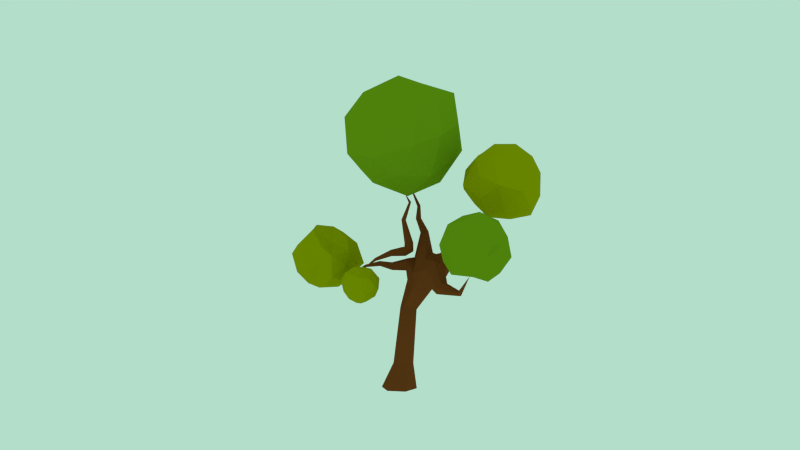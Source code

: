# Source: oak.blend  (saved by Blender 2.72.0; exported with 4.5.12 LTS)
import bpy
from mathutils import Matrix  # noqa: F401  (used for matrix-valued properties, if any)

bpy.ops.wm.read_factory_settings(use_empty=True)
scene = bpy.context.scene
scene.name = 'Scene'

# ---- collections
col_collection_1 = bpy.data.collections.new('Collection 1'); scene.collection.children.link(col_collection_1)
col_collection_2 = bpy.data.collections.new('Collection 2'); scene.collection.children.link(col_collection_2)
col_collection_2.hide_render = True
col_collection_2.hide_viewport = True
col_collection_11 = bpy.data.collections.new('Collection 11'); scene.collection.children.link(col_collection_11)
col_collection_11.hide_render = True
col_collection_11.hide_viewport = True
col_collection_20 = bpy.data.collections.new('Collection 20'); scene.collection.children.link(col_collection_20)

# ---- materials (node trees are filled in below, after node groups)
mat_trunk1 = bpy.data.materials.new('trunk1')
mat_trunk1.alpha_threshold = 0.0
mat_trunk1.use_transparent_shadow = False
mat_trunk1.diffuse_color = (0.1761, 0.0468, 0.01035, 1.0)
mat_trunk1.roughness = 0.5
mat_trunk1.specular_intensity = 0.0
mat_trunk2 = bpy.data.materials.new('trunk2')
mat_trunk2.alpha_threshold = 0.0
mat_trunk2.use_transparent_shadow = False
mat_trunk2.diffuse_color = (0.1669, 0.2994, 0.006565, 1.0)
mat_trunk2.roughness = 0.5
mat_trunk2.specular_intensity = 0.0
mat_big1 = bpy.data.materials.new('BIG1')
mat_big1.alpha_threshold = 0.0
mat_big1.use_transparent_shadow = False
mat_big1.diffuse_color = (0.3002, 0.3185, 0.0, 1.0)
mat_big1.roughness = 0.5
mat_big1.specular_intensity = 0.0
mat_material = bpy.data.materials.new('Material')
mat_material.alpha_threshold = 0.0
mat_material.use_transparent_shadow = False
mat_material.diffuse_color = (0.1683, 0.3005, 0.006512, 1.0)
mat_material.roughness = 0.5
mat_material.specular_intensity = 0.0
mat_big2 = bpy.data.materials.new('BIG2')
mat_big2.alpha_threshold = 0.0
mat_big2.use_transparent_shadow = False
mat_big2.diffuse_color = (0.1683, 0.3005, 0.006512, 1.0)
mat_big2.roughness = 0.5
mat_big2.specular_intensity = 0.0

# ---- material node trees

# ---- world
world_world = bpy.data.worlds.new('World'); scene.world = world_world
world_world.color = (0.4534, 0.7293, 0.5853)
world_world.use_sun_shadow = False
world_world.sun_shadow_jitter_overblur = 0.0
world_world.cycles.sampling_method = 'MANUAL'
world_world.cycles.sample_map_resolution = 256

# ---- cameras
cam_camera = bpy.data.cameras.new('Camera')
cam_camera.clip_end = 100.0
cam_camera.lens = 27.72
cam_camera.sensor_width = 32.0
cam_camera.sensor_height = 18.0
cam_camera.display_size = 2.0
cam_camera.dof.focus_distance = 0.0
cam_camera.dof.aperture_fstop = 128.0

# ---- lights
light_sun = bpy.data.lights.new('Sun', 'SUN')
light_sun.transmission_factor = 0.0
light_sun.angle = 0.1993
light_sun.energy = 1.0
light_sun.shadow_buffer_clip_start = 0.5
light_sun.shadow_soft_size = 0.1
light_sun.shadow_cascade_max_distance = 1000.0
light_sun.cycles.use_multiple_importance_sampling = False

# ---- meshes
me_mesh_004 = bpy.data.meshes.new('Mesh.004')
me_mesh_004.from_pydata([(-4.716, -0.4539, -3.244), (-3.666, 1.215, -3.372), (-5.15, 1.046, -2.264), (-5.377, -0.9092, -1.61), (-3.95, -1.744, -2.579), (-2.966, -0.5355, -3.419), (-3.556, 1.444, -1.712), (-4.516, 0.3929, -0.6672), (-3.7, -1.132, -0.7411), (-2.455, -1.049, -1.846), (-2.389, 0.7269, -2.375), (-2.822, 0.1013, -0.7355), (-5.255, 0.2534, -2.986), (-4.267, 0.388, -3.596), (-4.488, 1.086, -2.904), (-3.324, 0.3136, -3.704), (-3.824, -0.4078, -3.683), (-5.14, -0.5952, -2.535), (-5.428, 0.07723, -1.931), (-4.493, -1.155, -3.056), (-4.656, -1.486, -2.095), (-3.486, -1.356, -3.15), (-2.842, 0.8242, -2.901), (-2.415, 0.03158, -3.157), (-4.399, 1.635, -1.987), (-3.595, 1.523, -2.54), (-5.064, -0.1843, -1.082), (-5.055, 0.8288, -1.3), (-3.866, -1.779, -1.599), (-4.627, -1.155, -1.125), (-2.486, -0.9435, -2.739), (-3.166, -1.72, -2.121), (-2.819, 1.166, -2.123), (-3.954, 0.9976, -0.9347), (-4.282, -0.4515, -0.3777), (-2.865, -1.357, -1.138), (-2.066, -0.2361, -2.158), (-3.069, 1.007, -0.9001), (-2.346, 0.5598, -1.538), (-3.594, 0.373, -0.4873), (-3.072, -0.6342, -0.5593), (-2.266, -0.3849, -1.117), (-3.043, -1.18, 1.001), (-4.229, -1.34, 1.533), (-3.321, -2.239, 1.635), (-2.623, -2.126, 0.5435), (-3.136, -1.219, -0.06054), (-4.08, -0.6824, 0.5263), (-4.418, -2.403, 1.202), (-3.507, -2.962, 0.7279), (-3.368, -2.313, -0.2973), (-4.165, -1.601, -0.2311), (-4.854, -1.657, 0.613), (-4.322, -2.549, 0.03892), (-3.125, -1.61, 1.511), (-3.658, -1.114, 1.413), (-3.767, -1.762, 1.685), (-4.137, -0.9284, 1.067), (-3.696, -0.8536, 0.7766), (-2.815, -1.677, 0.9414), (-2.928, -2.115, 1.2), (-3.035, -0.9894, 0.5989), (-2.845, -1.657, 0.2342), (-3.633, -0.7969, 0.2315), (-4.545, -1.467, 1.05), (-4.532, -1.085, 0.5284), (-3.905, -2.317, 1.57), (-4.371, -1.901, 1.513), (-2.948, -2.525, 0.7126), (-3.344, -2.632, 1.348), (-3.107, -1.65, -0.3205), (-2.889, -2.261, 0.06016), (-4.241, -1.033, -0.1023), (-3.585, -1.357, -0.3505), (-4.723, -2.059, 0.937), (-3.952, -2.876, 1.022), (-3.321, -2.818, 0.1031), (-3.808, -2.01, -0.5238), (-4.652, -1.537, 0.016), (-4.549, -2.679, 0.6129), (-4.799, -2.053, 0.2957), (-3.976, -2.816, 0.3468), (-3.872, -2.516, -0.2387), (-4.43, -2.057, -0.2614), (-0.8054, -2.504, 0.2414), (-1.528, -2.413, 0.7448), (-0.9677, -3.049, 1.009), (-0.8644, -3.484, 0.115), (-1.126, -2.849, -0.5819), (-1.745, -2.273, 0.1158), (-1.828, -3.26, 0.9872), (-1.472, -4.007, 0.4007), (-1.415, -3.641, -0.4387), (-2.043, -2.995, -0.4659), (-2.225, -2.736, 0.3981), (-2.237, -3.578, 0.1947), (-0.8912, -2.744, 0.6378), (-1.123, -2.383, 0.5878), (-1.098, -2.649, 1.02), (-1.606, -2.387, 0.319), (-1.1, -2.353, -0.01883), (-0.6363, -2.913, 0.07473), (-0.8349, -3.275, 0.4918), (-0.8549, -2.653, -0.1876), (-1.013, -3.149, -0.3507), (-1.228, -2.409, -0.3069), (-2.107, -2.606, 0.7112), (-1.901, -2.396, 0.2768), (-1.279, -3.278, 1.074), (-1.678, -2.893, 1.21), (-0.9957, -3.795, 0.3538), (-1.121, -3.602, 0.6626), (-1.297, -3.363, -0.6141), (-1.218, -3.613, -0.2556), (-1.876, -2.527, -0.2458), (-1.649, -2.981, -0.7037), (-2.283, -2.847, 0.8301), (-1.711, -3.627, 0.9626), (-1.313, -3.9, 0.2231), (-1.862, -3.372, -0.5472), (-2.309, -2.815, -0.07991), (-2.113, -3.528, 0.6566), (-2.41, -3.222, 0.3684), (-1.804, -3.885, 0.3609), (-1.927, -3.885, -0.08169), (-2.247, -3.495, -0.3317), (0.6917, -0.1287, -0.792), (0.1906, -0.3521, -0.7566), (0.6574, -0.6273, -0.5818), (1.069, -0.5426, -0.9321), (0.8528, -0.1957, -1.351), (0.3386, -0.1368, -1.228), (0.2806, -0.9049, -0.875), (0.8809, -1.033, -0.978), (1.011, -0.7369, -1.415), (0.5181, -0.4772, -1.629), (0.1155, -0.6125, -1.257), (0.4821, -1.004, -1.426), (0.6509, -0.3514, -0.6555), (0.4647, -0.1972, -0.7865), (0.4031, -0.4577, -0.5871), (0.2096, -0.2214, -1.029), (0.5897, -0.05461, -1.036), (0.9508, -0.2581, -0.8355), (0.9029, -0.5665, -0.7089), (0.8369, -0.08928, -1.073), (1.042, -0.2951, -1.156), (0.6467, -0.07116, -1.3), (0.06752, -0.4981, -1.028), (0.1704, -0.3137, -1.254), (0.4473, -0.8194, -0.6734), (0.1775, -0.6857, -0.7509), (1.037, -0.7879, -0.9029), (0.7568, -0.8472, -0.7437), (0.9715, -0.4571, -1.395), (1.085, -0.6331, -1.207), (0.4027, -0.2507, -1.471), (0.7496, -0.3147, -1.565), (0.07636, -0.7736, -1.122), (0.4726, -1.023, -0.8649), (0.9699, -0.8964, -1.168), (0.7701, -0.6101, -1.569), (0.254, -0.5367, -1.513), (0.3584, -1.029, -1.121), (0.244, -0.8302, -1.37), (0.6716, -1.042, -1.161), (0.7745, -0.9126, -1.453), (0.5241, -0.769, -1.62), (-0.3592, 0.9401, -2.664), (0.2024, 1.842, -2.292), (-0.5988, 1.565, -1.695), (-0.4235, 0.369, -1.813), (0.1975, 0.08693, -2.42), (0.707, 1.157, -2.813), (0.2728, 1.689, -1.353), (-0.1158, 0.8823, -0.8492), (0.305, 0.09694, -1.54), (0.9617, 0.6252, -2.006), (1.129, 1.594, -1.89), (0.8679, 0.8983, -1.17), (-0.4338, 1.424, -2.168), (-0.08878, 1.552, -2.564), (-0.3054, 1.785, -2.061), (0.3887, 1.475, -2.612), (0.2424, 0.9996, -2.739), (-0.5622, 0.8243, -2.233), (-0.5917, 0.9928, -1.841), (-0.16, 0.6921, -2.748), (-0.07872, 0.3491, -2.124), (0.4401, 0.7323, -2.896), (0.6711, 1.77, -2.032), (0.8669, 1.339, -2.414), (-0.187, 1.696, -1.561), (0.1866, 1.973, -1.771), (-0.494, 0.6482, -1.422), (-0.5128, 1.28, -1.266), (0.2611, 0.02822, -2.059), (-0.09707, 0.2234, -1.639), (1.105, 0.7329, -2.507), (0.6475, 0.3278, -2.191), (0.8231, 1.772, -1.595), (0.01889, 1.522, -0.9582), (-0.02433, 0.4669, -1.161), (0.7816, 0.1981, -1.679), (1.215, 0.9833, -1.988), (0.6467, 1.36, -1.108), (1.158, 1.259, -1.555), (0.3754, 0.8501, -1.029), (0.6635, 0.4224, -1.195), (1.043, 0.5466, -1.646), (-2.214, -0.07351, -0.8656), (-2.234, -0.0998, -0.8449), (-2.234, -0.1377, -0.8563), (-2.215, -0.1487, -0.8883), (-2.195, -0.1224, -0.9091), (-2.194, -0.08446, -0.8976), (-1.687, -0.06631, -0.7657), (-1.705, -0.1222, -0.7216), (-1.692, -0.1924, -0.7425), (-1.662, -0.2054, -0.807), (-1.645, -0.1495, -0.8511), (-1.657, -0.07935, -0.8302), (-1.055, 0.09435, -0.1162), (-1.061, -0.03985, -0.01767), (-1.056, -0.2, -0.08121), (-1.045, -0.223, -0.2421), (-1.04, -0.08876, -0.3407), (-1.045, 0.07138, -0.2772), (-0.6137, -0.1018, -0.6311), (-0.5936, -0.1723, -0.5754), (-0.6431, -0.2513, -0.5807), (-0.7118, -0.2583, -0.6415), (-0.732, -0.1878, -0.6971), (-0.6825, -0.1088, -0.6919), (0.1468, -0.3353, -1.184), (0.1428, -0.3452, -1.185), (0.137, -0.3498, -1.178), (0.1351, -0.3446, -1.169), (0.1391, -0.3347, -1.167), (0.1449, -0.3301, -1.175), (-2.321, -0.1036, -1.1), (-2.319, -0.1116, -1.1), (-2.332, -0.1141, -1.096), (-2.334, -0.1062, -1.096), (-2.328, -0.101, -1.098), (-2.325, -0.1167, -1.098), (-1.258, -0.1803, -0.2032), (-1.148, 0.05424, -0.3435), (-1.217, 0.07203, -0.2175), (-1.273, -0.044, -0.1468), (-1.133, -0.08209, -0.3999), (-1.189, -0.1981, -0.3292), (-0.8947, 0.1043, -0.2403), (-0.9711, -0.09129, -0.4266), (-0.9624, 0.0716, -0.3787), (-0.9119, -0.2185, -0.3353), (-0.8442, -0.1858, -0.1969), (-0.8355, -0.02288, -0.149), (-0.2357, -0.2443, -0.984), (-0.2258, -0.2795, -0.9559), (-0.2507, -0.319, -0.9584), (-0.285, -0.3226, -0.9891), (-0.2949, -0.2875, -1.017), (-0.27, -0.2479, -1.015), (-2.966, -1.277, 0.7545), (-2.503, -1.251, 1.001), (-2.527, -1.28, 1.026), (-2.53, -1.324, 1.014), (-2.509, -1.339, 0.9764), (-2.484, -1.31, 0.9508), (-2.481, -1.266, 0.9628), (-2.317, -1.321, 1.191), (-2.353, -1.367, 1.232), (-2.359, -1.437, 1.211), (-2.328, -1.459, 1.149), (-2.292, -1.413, 1.108), (-2.286, -1.343, 1.129), (-2.12, -1.254, 1.203), (-2.086, -1.312, 1.275), (-2.052, -1.403, 1.253), (-2.053, -1.435, 1.159), (-2.087, -1.377, 1.088), (-2.122, -1.286, 1.109), (-1.882, -0.9152, 1.142), (-1.702, -0.8784, 1.238), (-1.521, -0.9471, 1.153), (-1.525, -1.053, 0.9714), (-1.705, -1.089, 0.8756), (-1.886, -1.021, 0.9606), (-2.009, -1.006, 0.5231), (-1.886, -1.008, 0.5817), (-1.775, -1.051, 0.5098), (-1.791, -1.092, 0.3789), (-1.914, -1.09, 0.3204), (-2.025, -1.047, 0.3923), (-1.784, -0.9505, 0.6363), (-1.71, -0.9993, 0.5863), (-1.706, -0.9388, 0.4997), (-1.766, -0.827, 0.4657), (-1.83, -0.7896, 0.5128), (-1.833, -0.8476, 0.5985), (-1.212, -0.6396, 1.023), (-1.173, -0.8889, 0.8847), (-1.279, -0.8672, 0.6319), (-1.362, -0.5808, 0.5277), (-1.354, -0.3887, 0.6517), (-1.247, -0.3979, 0.9), (-0.5002, -0.4957, 0.9061), (-0.2537, -0.8454, 0.5721), (-0.9608, -0.7267, 0.1463), (-1.293, -0.3477, 0.4175), (-1.021, -0.07969, 0.6507), (-0.4746, -0.1924, 0.8275), (-0.01803, 0.314, -0.9201), (-0.004769, 0.3421, -0.8979), (-0.01785, 0.3773, -0.9018), (-0.04465, 0.3851, -0.9283), (-0.05791, 0.357, -0.9505), (-0.04483, 0.3218, -0.9466), (-0.2498, 0.1776, -0.6382), (-0.2224, 0.2277, -0.5931), (-0.2559, 0.2907, -0.5845), (-0.3179, 0.3049, -0.6211), (-0.3453, 0.2548, -0.6661), (-0.3118, 0.1917, -0.6748), (-0.3281, -0.02423, -0.3378), (-0.2884, 0.0543, -0.2664), (-0.3454, 0.149, -0.2495), (-0.4439, 0.1669, -0.3041), (-0.4835, 0.08842, -0.3754), (-0.4265, -0.006317, -0.3923), (-0.5068, -0.2283, -0.04095), (-0.4705, -0.09827, 0.0547), (-0.5714, 0.01568, 0.126), (-0.7584, 0.0135, 0.04699), (-0.8093, -0.08549, -0.07415), (-0.6959, -0.2232, -0.1163), (-0.01238, -0.6909, 0.2681), (-0.2621, -0.125, 0.2174), (-0.3889, -0.03073, 0.5131), (-0.8342, 0.1149, 0.4438), (-0.9336, -0.0827, 0.08953), (-0.4415, -0.8105, 0.008529), (0.2876, 0.4561, -1.122), (0.3057, 0.4366, -1.108), (0.2816, 0.4434, -1.132), (0.2997, 0.4526, -1.11), (0.2997, 0.4239, -1.118), (0.2875, 0.4274, -1.13), (-2.958, 0.5395, -0.6989), (-2.958, 0.5426, -0.6931), (-2.957, 0.5429, -0.7045), (-2.958, 0.5492, -0.6928), (-2.957, 0.5526, -0.6985), (-2.956, 0.5495, -0.7043), (-2.685, 0.5466, -0.7461), (-2.688, 0.5219, -0.747), (-2.688, 0.51, -0.7688), (-2.684, 0.523, -0.7901), (-2.681, 0.5476, -0.7892), (-2.681, 0.5596, -0.7674), (-2.4, 0.4055, -0.3771), (-2.414, 0.3578, -0.3798), (-2.391, 0.3268, -0.4109), (-2.353, 0.3437, -0.4399), (-2.339, 0.3913, -0.4373), (-2.363, 0.4224, -0.4062), (-2.085, 0.4098, -0.1742), (-2.092, 0.3312, -0.1681), (-2.06, 0.2836, -0.2223), (-2.019, 0.3152, -0.2839), (-2.011, 0.3939, -0.29), (-2.044, 0.4415, -0.2357), (-1.823, 0.3099, 0.2095), (-1.858, 0.1977, 0.1845), (-1.823, 0.1443, 0.08242), (-1.752, 0.2042, 0.003979), (-1.716, 0.3164, 0.02904), (-1.751, 0.3698, 0.1311), (0.3455, -0.01929, 0.8739), (0.347, -0.2584, 0.8638), (0.4257, -0.3709, 0.6675), (0.5043, -0.242, 0.4779), (0.5028, -0.002932, 0.4879), (0.4242, 0.1096, 0.6842), (1.712, 0.05099, 1.594), (1.719, -0.2386, 1.592), (1.86, -0.3803, 1.383), (1.996, -0.2297, 1.171), (1.989, 0.05987, 1.172), (1.848, 0.2016, 1.381), (2.297, 0.1994, 2.057), (2.3, -0.3351, 2.027), (2.531, -0.6029, 1.628), (2.764, -0.3311, 1.25), (2.761, 0.2034, 1.28), (2.53, 0.4711, 1.68), (-0.9056, -0.5611, 1.054), (-0.685, -0.8495, 0.6544), (-0.9322, -0.8879, 0.4664), (-1.278, -0.5287, 0.4421), (-1.236, -0.3354, 0.5845), (-0.9893, -0.2634, 0.8155), (-0.8747, -2.813, 0.5991), (-0.4592, -2.294, 0.7716), (-0.4904, -2.28, 0.8411), (-0.4565, -2.282, 0.9048), (-0.3882, -2.301, 0.8994), (-0.3525, -2.317, 0.831), (-0.3896, -2.316, 0.767), (-0.4948, -1.695, 0.4744), (-0.5629, -1.688, 0.66), (-0.4613, -1.612, 0.7991), (-0.27, -1.572, 0.7607), (-0.1753, -1.591, 0.5815), (-0.2961, -1.671, 0.4407), (-0.9561, -1.299, 0.1745), (-0.9593, -1.392, 0.4823), (-0.7739, -1.292, 0.646), (-0.472, -1.234, 0.552), (-0.336, -1.203, 0.2763), (-0.6172, -1.323, 0.1042)], [], [(0, 12, 13), (1, 15, 13), (0, 17, 12), (0, 19, 17), (0, 16, 19), (1, 22, 15), (2, 24, 14), (3, 26, 18), (4, 28, 20), (5, 30, 21), (1, 25, 22), (2, 27, 24), (3, 29, 26), (4, 31, 28), (5, 23, 30), (6, 37, 32), (7, 39, 33), (8, 40, 34), (9, 41, 35), (10, 38, 36), (12, 2, 14), (12, 14, 13), (13, 14, 1), (15, 5, 16), (15, 16, 13), (13, 16, 0), (17, 3, 18), (17, 18, 12), (12, 18, 2), (19, 4, 20), (19, 20, 17), (17, 20, 3), (16, 5, 21), (16, 21, 19), (19, 21, 4), (22, 10, 23), (22, 23, 15), (15, 23, 5), (24, 6, 25), (24, 25, 14), (14, 25, 1), (26, 7, 27), (26, 27, 18), (18, 27, 2), (28, 8, 29), (28, 29, 20), (20, 29, 3), (30, 9, 31), (30, 31, 21), (21, 31, 4), (25, 6, 32), (25, 32, 22), (22, 32, 10), (27, 7, 33), (27, 33, 24), (24, 33, 6), (29, 8, 34), (29, 34, 26), (26, 34, 7), (31, 9, 35), (31, 35, 28), (28, 35, 8), (23, 10, 36), (23, 36, 30), (30, 36, 9), (37, 11, 38), (37, 38, 32), (32, 38, 10), (39, 11, 37), (39, 37, 33), (33, 37, 6), (40, 11, 39), (40, 39, 34), (34, 39, 7), (41, 11, 40), (41, 40, 35), (35, 40, 8), (38, 11, 41), (38, 41, 36), (36, 41, 9), (42, 55, 54), (43, 55, 57), (42, 54, 59), (42, 59, 61), (42, 61, 58), (43, 57, 64), (44, 56, 66), (45, 60, 68), (46, 62, 70), (47, 63, 72), (43, 64, 67), (44, 66, 69), (45, 68, 71), (46, 70, 73), (47, 72, 65), (48, 74, 79), (49, 75, 81), (50, 76, 82), (51, 77, 83), (52, 78, 80), (54, 56, 44), (54, 55, 56), (55, 43, 56), (57, 58, 47), (57, 55, 58), (55, 42, 58), (59, 60, 45), (59, 54, 60), (54, 44, 60), (61, 62, 46), (61, 59, 62), (59, 45, 62), (58, 63, 47), (58, 61, 63), (61, 46, 63), (64, 65, 52), (64, 57, 65), (57, 47, 65), (66, 67, 48), (66, 56, 67), (56, 43, 67), (68, 69, 49), (68, 60, 69), (60, 44, 69), (70, 71, 50), (70, 62, 71), (62, 45, 71), (72, 73, 51), (72, 63, 73), (63, 46, 73), (67, 74, 48), (67, 64, 74), (64, 52, 74), (69, 75, 49), (69, 66, 75), (66, 48, 75), (71, 76, 50), (71, 68, 76), (68, 49, 76), (73, 77, 51), (73, 70, 77), (70, 50, 77), (65, 78, 52), (65, 72, 78), (72, 51, 78), (79, 80, 53), (79, 74, 80), (74, 52, 80), (81, 79, 53), (81, 75, 79), (75, 48, 79), (82, 81, 53), (82, 76, 81), (76, 49, 81), (83, 82, 53), (83, 77, 82), (77, 50, 82), (80, 83, 53), (80, 78, 83), (78, 51, 83), (84, 97, 96), (85, 97, 99), (84, 96, 101), (84, 101, 103), (84, 103, 100), (85, 99, 106), (86, 98, 108), (87, 102, 110), (88, 104, 112), (89, 105, 114), (85, 106, 109), (86, 108, 111), (87, 110, 113), (88, 112, 115), (89, 114, 107), (90, 116, 121), (91, 117, 123), (92, 118, 124), (93, 119, 125), (94, 120, 122), (96, 98, 86), (96, 97, 98), (97, 85, 98), (99, 100, 89), (99, 97, 100), (97, 84, 100), (101, 102, 87), (101, 96, 102), (96, 86, 102), (103, 104, 88), (103, 101, 104), (101, 87, 104), (100, 105, 89), (100, 103, 105), (103, 88, 105), (106, 107, 94), (106, 99, 107), (99, 89, 107), (108, 109, 90), (108, 98, 109), (98, 85, 109), (110, 111, 91), (110, 102, 111), (102, 86, 111), (112, 113, 92), (112, 104, 113), (104, 87, 113), (114, 115, 93), (114, 105, 115), (105, 88, 115), (109, 116, 90), (109, 106, 116), (106, 94, 116), (111, 117, 91), (111, 108, 117), (108, 90, 117), (113, 118, 92), (113, 110, 118), (110, 91, 118), (115, 119, 93), (115, 112, 119), (112, 92, 119), (107, 120, 94), (107, 114, 120), (114, 93, 120), (121, 122, 95), (121, 116, 122), (116, 94, 122), (123, 121, 95), (123, 117, 121), (117, 90, 121), (124, 123, 95), (124, 118, 123), (118, 91, 123), (125, 124, 95), (125, 119, 124), (119, 92, 124), (122, 125, 95), (122, 120, 125), (120, 93, 125), (126, 139, 138), (127, 139, 141), (126, 138, 143), (126, 143, 145), (126, 145, 142), (127, 141, 148), (128, 140, 150), (129, 144, 152), (130, 146, 154), (131, 147, 156), (127, 148, 151), (128, 150, 153), (129, 152, 155), (130, 154, 157), (131, 156, 149), (132, 158, 163), (133, 159, 165), (134, 160, 166), (135, 161, 167), (136, 162, 164), (138, 140, 128), (138, 139, 140), (139, 127, 140), (141, 142, 131), (141, 139, 142), (139, 126, 142), (143, 144, 129), (143, 138, 144), (138, 128, 144), (145, 146, 130), (145, 143, 146), (143, 129, 146), (142, 147, 131), (142, 145, 147), (145, 130, 147), (148, 149, 136), (148, 141, 149), (141, 131, 149), (150, 151, 132), (150, 140, 151), (140, 127, 151), (152, 153, 133), (152, 144, 153), (144, 128, 153), (154, 155, 134), (154, 146, 155), (146, 129, 155), (156, 157, 135), (156, 147, 157), (147, 130, 157), (151, 158, 132), (151, 148, 158), (148, 136, 158), (153, 159, 133), (153, 150, 159), (150, 132, 159), (155, 160, 134), (155, 152, 160), (152, 133, 160), (157, 161, 135), (157, 154, 161), (154, 134, 161), (149, 162, 136), (149, 156, 162), (156, 135, 162), (163, 164, 137), (163, 158, 164), (158, 136, 164), (165, 163, 137), (165, 159, 163), (159, 132, 163), (166, 165, 137), (166, 160, 165), (160, 133, 165), (167, 166, 137), (167, 161, 166), (161, 134, 166), (164, 167, 137), (164, 162, 167), (162, 135, 167), (168, 180, 181), (169, 183, 181), (168, 185, 180), (168, 187, 185), (168, 184, 187), (169, 190, 183), (170, 192, 182), (171, 194, 186), (172, 196, 188), (173, 198, 189), (169, 193, 190), (170, 195, 192), (171, 197, 194), (172, 199, 196), (173, 191, 198), (174, 205, 200), (175, 207, 201), (176, 208, 202), (177, 209, 203), (178, 206, 204), (180, 170, 182), (180, 182, 181), (181, 182, 169), (183, 173, 184), (183, 184, 181), (181, 184, 168), (185, 171, 186), (185, 186, 180), (180, 186, 170), (187, 172, 188), (187, 188, 185), (185, 188, 171), (184, 173, 189), (184, 189, 187), (187, 189, 172), (190, 178, 191), (190, 191, 183), (183, 191, 173), (192, 174, 193), (192, 193, 182), (182, 193, 169), (194, 175, 195), (194, 195, 186), (186, 195, 170), (196, 176, 197), (196, 197, 188), (188, 197, 171), (198, 177, 199), (198, 199, 189), (189, 199, 172), (193, 174, 200), (193, 200, 190), (190, 200, 178), (195, 175, 201), (195, 201, 192), (192, 201, 174), (197, 176, 202), (197, 202, 194), (194, 202, 175), (199, 177, 203), (199, 203, 196), (196, 203, 176), (191, 178, 204), (191, 204, 198), (198, 204, 177), (205, 179, 206), (205, 206, 200), (200, 206, 178), (207, 179, 205), (207, 205, 201), (201, 205, 174), (208, 179, 207), (208, 207, 202), (202, 207, 175), (209, 179, 208), (209, 208, 203), (203, 208, 176), (206, 179, 209), (206, 209, 204), (204, 209, 177), (217, 249, 248, 216), (222, 252, 254, 227), (246, 218, 219, 251), (233, 263, 262, 232), (220, 221, 247, 250), (216, 210, 211, 217), (228, 258, 263, 233), (253, 255, 225, 226), (221, 220, 214, 215), (226, 250, 247, 227), (232, 262, 261, 231), (224, 246, 251, 225), (219, 220, 250, 251), (211, 243, 242, 212), (229, 259, 258, 228), (240, 244, 210, 215), (254, 233, 232, 253), (224, 223, 249, 246), (231, 255, 253, 232), (221, 216, 248, 247), (261, 262, 235, 236), (223, 257, 252, 222), (214, 220, 219, 213), (255, 256, 224, 225), (222, 248, 249, 223), (222, 227, 247, 248), (226, 225, 251, 250), (241, 214, 213, 245), (227, 254, 253, 226), (243, 211, 210, 244), (252, 228, 233, 254), (215, 214, 241, 240), (252, 257, 229, 228), (219, 218, 212, 213), (255, 231, 230, 256), (213, 212, 242, 245), (245, 242, 243, 244, 240, 241), (229, 257, 256, 230), (256, 257, 223, 224), (217, 211, 212, 218), (221, 215, 210, 216), (231, 261, 260, 230), (260, 261, 236, 237), (262, 263, 234, 235), (263, 258, 239, 234), (258, 259, 238, 239), (259, 260, 237, 238), (230, 260, 259, 229), (238, 237, 236, 235, 234, 239), (298, 292, 293, 299), (275, 281, 280, 274), (275, 274, 268, 269), (276, 282, 281, 275), (288, 287, 281, 282), (300, 294, 289, 295), (283, 289, 294, 288), (302, 301, 295, 296), (270, 276, 275, 269), (398, 397, 301, 302), (303, 297, 298, 304), (287, 293, 292, 286), (279, 273, 274, 280), (284, 283, 277, 278), (288, 294, 293, 287), (298, 299, 305, 304), (272, 271, 265, 266), (402, 312, 311, 401), (281, 287, 286, 280), (273, 279, 278, 272), (297, 303, 302, 296), (300, 306, 305, 299), (284, 278, 279, 285), (273, 272, 266, 267), (291, 297, 296, 290), (397, 307, 312, 402), (299, 293, 294, 300), (298, 297, 291, 292), (277, 271, 272, 278), (280, 286, 285, 279), (285, 291, 290, 284), (274, 273, 267, 268), (277, 283, 288, 282), (292, 291, 285, 286), (276, 270, 265, 271), (401, 400, 304, 305), (282, 276, 271, 277), (399, 303, 304, 400), (290, 296, 295, 289), (284, 290, 289, 283), (301, 306, 300, 295), (322, 316, 317, 323), (327, 321, 322, 328), (320, 326, 325, 319), (333, 339, 338, 332), (340, 334, 335, 341), (329, 330, 336, 335), (322, 321, 315, 316), (347, 348, 345, 343, 346, 344), (329, 335, 334, 328), (343, 316, 315, 346), (324, 323, 317, 318), (323, 329, 328, 322), (326, 332, 331, 325), (333, 332, 326, 327), (323, 324, 330, 329), (339, 333, 334, 340), (324, 319, 325, 330), (326, 325, 330, 329, 328, 327), (320, 319, 324, 323, 322, 321), (332, 338, 337, 331), (336, 330, 325, 331), (331, 337, 342, 336), (324, 318, 313, 319), (320, 321, 327, 326), (346, 315, 314, 344), (327, 328, 334, 333), (341, 335, 336, 342), (314, 315, 321, 320), (314, 320, 319, 313), (313, 347, 344, 314), (317, 345, 348, 318), (317, 316, 343, 345), (313, 318, 348, 347), (375, 309, 310, 374), (311, 340, 378, 373), (367, 372, 366, 361), (367, 368, 374, 373), (381, 382, 388, 387), (377, 376, 370, 371), (376, 342, 309, 375), (372, 378, 377, 371), (362, 356, 357, 363), (337, 382, 381, 308), (368, 362, 363, 369), (370, 364, 365, 371), (356, 350, 349, 357), (363, 357, 358, 364), (364, 358, 359, 365), (355, 360, 353, 352), (311, 373, 374, 310), (379, 385, 390, 384), (312, 379, 384, 339), (366, 360, 355, 361), (384, 390, 389, 383), (379, 380, 386, 385), (367, 361, 362, 368), (311, 312, 339, 340), (379, 312, 307, 380), (375, 369, 370, 376), (340, 341, 377, 378), (370, 369, 363, 364), (355, 352, 350, 356), (359, 354, 353, 360), (375, 374, 368, 369), (308, 381, 380, 307), (339, 384, 383, 338), (357, 349, 351, 358), (338, 383, 382, 337), (369, 370, 371, 372, 367, 368), (383, 389, 388, 382), (366, 372, 371, 365), (361, 355, 356, 362), (358, 351, 354, 359), (350, 352, 353, 354, 351, 349), (365, 359, 360, 366), (373, 378, 372, 367), (385, 386, 392, 391), (390, 385, 391, 396), (389, 390, 396, 395), (386, 387, 393, 392), (388, 389, 395, 394), (387, 388, 394, 393), (308, 307, 397, 398), (306, 402, 401, 305), (303, 399, 398, 302), (301, 397, 402, 306), (311, 310, 400, 401), (309, 399, 400, 310), (411, 410, 404, 405), (408, 414, 413, 407), (416, 309, 342, 421), (411, 417, 416, 410), (412, 418, 417, 411), (399, 309, 416, 417), (415, 421, 420, 414), (399, 417, 418, 398), (415, 414, 408, 409), (411, 405, 406, 412), (418, 419, 308, 398), (420, 419, 413, 414), (412, 406, 407, 413), (413, 419, 418, 412), (415, 409, 404, 410), (410, 416, 421, 415), (419, 420, 337, 308), (337, 420, 421, 342), (408, 403, 409), (404, 409, 403), (406, 405, 403), (403, 408, 407), (406, 403, 407), (404, 403, 405), (377, 341, 342, 376), (267, 264, 268), (264, 269, 268), (264, 266, 265), (264, 267, 266), (265, 270, 264), (270, 269, 264), (217, 218, 246, 249), (393, 394, 395, 396, 391, 392), (387, 386, 380, 381)])
me_mesh_004.polygons.foreach_set('material_index', [3, 3, 3, 3, 3, 3, 3, 3, 3, 3, 3, 3, 3, 3, 3, 3, 3, 3, 3, 3, 3, 3, 3, 3, 3, 3, 3, 3, 3, 3, 3, 3, 3, 3, 3, 3, 3, 3, 3, 3, 3, 3, 3, 3, 3, 3, 3, 3, 3, 3, 3, 3, 3, 3, 3, 3, 3, 3, 3, 3, 3, 3, 3, 3, 3, 3, 3, 3, 3, 3, 3, 3, 3, 3, 3, 3, 3, 3, 3, 3, 2, 2, 2, 2, 2, 2, 2, 2, 2, 2, 2, 2, 2, 2, 2, 2, 2, 2, 2, 2, 2, 2, 2, 2, 2, 2, 2, 2, 2, 2, 2, 2, 2, 2, 2, 2, 2, 2, 2, 2, 2, 2, 2, 2, 2, 2, 2, 2, 2, 2, 2, 2, 2, 2, 2, 2, 2, 2, 2, 2, 2, 2, 2, 2, 2, 2, 2, 2, 2, 2, 2, 2, 2, 2, 2, 2, 2, 2, 2, 2, 4, 4, 4, 4, 4, 4, 4, 4, 4, 4, 4, 4, 4, 4, 4, 4, 4, 4, 4, 4, 4, 4, 4, 4, 4, 4, 4, 4, 4, 4, 4, 4, 4, 4, 4, 4, 4, 4, 4, 4, 4, 4, 4, 4, 4, 4, 4, 4, 4, 4, 4, 4, 4, 4, 4, 4, 4, 4, 4, 4, 4, 4, 4, 4, 4, 4, 4, 4, 4, 4, 4, 4, 4, 4, 4, 4, 4, 4, 4, 4, 2, 2, 2, 2, 2, 2, 2, 2, 2, 2, 2, 2, 2, 2, 2, 2, 2, 2, 2, 2, 2, 2, 2, 2, 2, 2, 2, 2, 2, 2, 2, 2, 2, 2, 2, 2, 2, 2, 2, 2, 2, 2, 2, 2, 2, 2, 2, 2, 2, 2, 2, 2, 2, 2, 2, 2, 2, 2, 2, 2, 2, 2, 2, 2, 2, 2, 2, 2, 2, 2, 2, 2, 2, 2, 2, 2, 2, 2, 2, 2, 2, 2, 2, 2, 2, 2, 2, 2, 2, 2, 2, 2, 2, 2, 2, 2, 2, 2, 2, 2, 2, 2, 2, 2, 2, 2, 2, 2, 2, 2, 2, 2, 2, 2, 2, 2, 2, 2, 2, 2, 2, 2, 2, 2, 2, 2, 2, 2, 2, 2, 2, 2, 2, 2, 2, 2, 2, 2, 2, 2, 2, 2, 2, 2, 2, 2, 2, 2, 2, 2, 2, 2, 2, 2, 2, 2, 2, 2, 2, 2, 0, 0, 0, 0, 0, 0, 0, 0, 0, 0, 0, 0, 0, 0, 0, 0, 0, 0, 0, 0, 0, 0, 0, 0, 0, 0, 0, 0, 0, 0, 0, 0, 0, 0, 0, 0, 0, 0, 0, 0, 0, 0, 0, 0, 0, 0, 0, 0, 0, 0, 0, 0, 0, 0, 0, 0, 0, 0, 0, 0, 0, 0, 0, 0, 0, 0, 0, 0, 0, 0, 0, 0, 0, 0, 0, 0, 0, 0, 0, 0, 0, 0, 0, 0, 0, 0, 0, 0, 0, 0, 0, 0, 0, 0, 0, 0, 0, 0, 0, 0, 0, 0, 0, 0, 0, 0, 0, 0, 0, 0, 0, 0, 0, 0, 0, 0, 0, 0, 0, 0, 0, 0, 0, 0, 0, 0, 0, 0, 0, 0, 0, 0, 0, 0, 0, 0, 0, 0, 0, 0, 0, 0, 0, 0, 0, 0, 0, 0, 0, 0, 0, 0, 0, 0, 0, 0, 0, 0, 0, 0, 0, 0, 0, 0, 0, 0, 0, 0, 0, 0, 0, 0, 0, 0, 0, 0, 0, 0, 0, 0, 0, 0, 0, 0, 0, 0, 0, 0, 0, 0, 0, 0, 0, 0, 0, 0, 0, 0, 0, 0, 0, 0, 0, 0, 0, 0, 0, 0, 0, 0, 0, 0])
me_mesh_004.materials.append(mat_trunk1)
me_mesh_004.materials.append(mat_trunk2)
me_mesh_004.materials.append(mat_big1)
me_mesh_004.materials.append(mat_material)
me_mesh_004.materials.append(mat_big2)
me_mesh_004.use_remesh_preserve_volume = False
me_mesh_004.use_remesh_preserve_attributes = False
me_mesh_004.use_mirror_vertex_groups = False
me_mesh_004.auto_texspace = False
me_mesh_004.update()
arm_armature_000 = bpy.data.armatures.new('Armature.000')  # bones are not reproduced

# ---- objects
ob_fig1_rignt_002 = bpy.data.objects.new('fig1_rignt.002', me_mesh_004)
ob_foresttree2armature = bpy.data.objects.new('forestTree2Armature', arm_armature_000)
ob_camera = bpy.data.objects.new('Camera', cam_camera)
ob_sun = bpy.data.objects.new('Sun', light_sun)
ob_empty = bpy.data.objects.new('Empty', None)

# ---- transforms, parenting, visibility, modifiers, constraints
ob_fig1_rignt_002.parent = ob_foresttree2armature
ob_fig1_rignt_002.matrix_parent_inverse = Matrix(((0.3745, 0.1986, -0.2414, 0.168), (-0.01555, 0.3881, 0.2951, -0.8575), (0.3122, -0.2189, 0.3042, -1.693), (0.0, 0.0, 0.0, 1.0)))
ob_fig1_rignt_002.location = (-0.1318, 0.03796, 2.316)
ob_fig1_rignt_002.rotation_euler = (-0.04732, 2.11, 0.3298)
ob_fig1_rignt_002.lineart.crease_threshold = 0.0
_vg = ob_fig1_rignt_002.vertex_groups.new(name='Bone')
for _i, _w in zip([42, 43, 44, 45, 46, 47, 48, 49, 50, 51, 52, 53, 54, 55, 56, 57, 58, 59, 60, 61, 62, 63, 64, 65, 66, 67, 68, 69, 70, 71, 72, 73, 74, 75, 76, 77, 78, 79, 80, 81, 82, 83, 264, 265, 266, 267, 268, 269, 270, 271, 272, 273, 274, 275, 276], [1.0, 1.0, 1.0, 1.0, 1.0, 1.0, 1.0, 0.9657, 1.0, 1.0, 1.0, 0.9971, 1.0, 1.0, 1.0, 1.0, 1.0, 1.0, 1.0, 1.0, 1.0, 1.0, 1.0, 1.0, 1.0, 1.0, 1.0, 1.0, 1.0, 1.0, 1.0, 1.0, 1.0, 1.0, 0.98, 1.0, 1.0, 0.9862, 0.9895, 0.9886, 1.0, 1.0, 0.0, 0.0, 0.0, 0.0, 0.0, 0.0, 0.0, 0.0, 0.0, 0.0, 0.0, 0.02858, 0.0]): _vg.add([_i], _w, 'REPLACE')
_vg = ob_fig1_rignt_002.vertex_groups.new(name='Bone.003')
_vg.add([168, 169, 170, 171, 172, 173, 174, 175, 176, 177, 178, 179, 180, 181, 182, 183, 184, 185, 186, 187, 188, 189, 190, 191, 192, 193, 194, 195, 196, 197, 198, 199, 200, 201, 202, 203, 204, 205, 206, 207, 208, 209], 1.0, 'REPLACE')
_vg = ob_fig1_rignt_002.vertex_groups.new(name='Bone.002')
for _i, _w in zip([84, 85, 86, 87, 88, 89, 90, 91, 92, 93, 94, 95, 96, 97, 98, 99, 100, 101, 102, 103, 104, 105, 106, 107, 108, 109, 110, 111, 112, 113, 114, 115, 116, 117, 118, 119, 120, 121, 122, 123, 124, 125], [0.9341, 0.9296, 0.9872, 0.9977, 0.9903, 0.9612, 0.9919, 0.9989, 0.9989, 0.9958, 0.9856, 0.9984, 0.9886, 1.0, 0.9512, 0.9448, 0.9932, 0.9856, 0.9971, 0.978, 0.9944, 1.0, 0.9743, 0.9657, 0.9924, 0.9779, 0.9986, 0.9979, 0.9972, 0.9987, 0.985, 0.9952, 0.9858, 0.9963, 0.9988, 0.9985, 1.0, 0.9967, 0.995, 0.999, 0.9997, 0.9993]): _vg.add([_i], _w, 'REPLACE')
_vg = ob_fig1_rignt_002.vertex_groups.new(name='Bone.001')
for _i, _w in zip([126, 127, 128, 129, 130, 131, 132, 133, 134, 135, 136, 137, 138, 139, 140, 141, 142, 143, 144, 145, 146, 147, 148, 149, 150, 151, 152, 153, 154, 155, 156, 157, 158, 159, 160, 161, 162, 163, 164, 165, 166, 167, 172, 173, 189, 196, 228, 230, 231, 232, 233, 234, 235, 258, 259, 262, 263, 331, 338, 339, 388, 389, 394, 395], [1.0, 1.0, 1.0, 0.9757, 1.0, 1.0, 0.9857, 0.9705, 1.0, 1.0, 1.0, 1.0, 1.0, 1.0, 1.0, 1.0, 1.0, 1.0, 1.0, 1.0, 1.0, 1.0, 0.9491, 1.0, 0.9944, 0.9874, 0.9715, 0.9958, 1.0, 0.948, 1.0, 1.0, 0.9324, 0.9882, 0.9497, 1.0, 1.0, 0.9613, 1.0, 0.9666, 1.0, 1.0, 0.0, 0.0, 0.0, 0.0, 0.0, 0.0, 0.0, 0.0, 0.0, 6.622e-05, 0.000133, 0.0, 0.0, 0.0, 0.0, 0.0, 0.0, 0.0, 0.0, 0.0, 0.0, 0.0]): _vg.add([_i], _w, 'REPLACE')
_vg = ob_fig1_rignt_002.vertex_groups.new(name='Bone.004')
for _i, _w in zip([0, 1, 2, 3, 4, 5, 6, 7, 8, 9, 10, 11, 12, 13, 14, 15, 16, 17, 18, 19, 20, 21, 22, 23, 24, 25, 26, 27, 28, 29, 30, 31, 32, 33, 34, 35, 36, 37, 38, 39, 40, 41, 120, 214, 215, 240, 241, 242, 243, 244, 245, 349, 350, 351, 352, 353, 354], [0.9994, 0.9805, 0.9829, 0.9899, 1.0, 0.9782, 1.0, 1.0, 1.0, 1.0, 1.0, 1.0, 0.9947, 0.9927, 0.985, 0.9852, 0.9924, 0.9965, 0.9899, 0.9966, 0.9899, 0.9842, 0.9645, 0.9597, 0.9552, 1.0, 0.9799, 0.9689, 1.0, 0.9796, 1.0, 1.0, 1.0, 1.0, 0.9556, 1.0, 1.0, 1.0, 1.0, 0.9242, 1.0, 1.0, 0.0, 0.0, 0.0, 0.0, 0.0, 0.0, 0.0, 0.0, 0.0, 0.0, 0.0, 0.0, 0.0, 0.0, 0.0]): _vg.add([_i], _w, 'REPLACE')
_vg = ob_fig1_rignt_002.vertex_groups.new(name='Bone.005')
for _i, _w in zip([306, 307, 308, 311, 312, 397, 401, 402], [0.058, 0.4544, 0.06838, 0.0198, 0.1352, 0.09573, 0.02457, 0.4054]): _vg.add([_i], _w, 'REPLACE')
_vg = ob_fig1_rignt_002.vertex_groups.new(name='Bone.006')
for _i, _w in zip([301, 302, 303, 304, 305, 306, 307, 309, 310, 311, 312, 397, 398, 399, 400, 401, 402], [0.866, 0.4816, 0.05712, 0.6327, 0.7726, 0.8625, 0.1489, 0.02356, 0.1333, 0.06559, 0.05875, 0.7932, 0.102, 0.01944, 0.5261, 0.5946, 0.4851]): _vg.add([_i], _w, 'REPLACE')
_vg = ob_fig1_rignt_002.vertex_groups.new(name='Bone.008')
for _i, _w in zip([289, 290, 291, 292, 293, 294, 298, 299, 300], [0.223, 0.0291, 0.1281, 0.3949, 0.4782, 0.4009, 0.07654, 0.3358, 0.01073]): _vg.add([_i], _w, 'REPLACE')
_vg = ob_fig1_rignt_002.vertex_groups.new(name='Bone.007')
for _i, _w in zip([290, 291, 292, 295, 296, 297, 298, 299, 300, 301, 302, 303, 304, 305, 306, 398, 399, 400, 401], [0.06441, 0.06744, 0.004316, 0.9406, 0.9253, 0.9483, 0.8903, 0.6461, 0.9517, 0.1109, 0.4921, 0.9111, 0.2332, 0.09189, 0.01841, 0.002982, 0.1059, 0.08848, 0.04353]): _vg.add([_i], _w, 'REPLACE')
_vg = ob_fig1_rignt_002.vertex_groups.new(name='Bone.009')
for _i, _w in zip([283, 284, 285, 286, 287, 288, 289, 290, 291, 292, 293, 294, 295, 296, 297], [0.1276, 0.1335, 0.5323, 0.8536, 0.898, 0.2241, 0.678, 0.8667, 0.781, 0.5972, 0.526, 0.614, 0.05186, 0.0519, 0.02789]): _vg.add([_i], _w, 'REPLACE')
_vg = ob_fig1_rignt_002.vertex_groups.new(name='Bone.010')
for _i, _w in zip([283, 284, 285, 286, 287, 288, 289, 290], [0.8281, 0.8606, 0.4852, 0.1344, 0.06792, 0.6813, 0.07693, 0.004709]): _vg.add([_i], _w, 'REPLACE')
_vg = ob_fig1_rignt_002.vertex_groups.new(name='Bone.011')
for _i, _w in zip([271, 272, 273, 274, 275, 276, 277, 278, 279, 280, 281, 282, 283, 284, 288], [0.9057, 0.5627, 0.5026, 0.4616, 0.2321, 0.9312, 0.9772, 0.9764, 0.989, 0.9818, 0.9675, 0.9664, 0.07472, 0.0005454, 0.06936]): _vg.add([_i], _w, 'REPLACE')
_vg = ob_fig1_rignt_002.vertex_groups.new(name='Bone.012')
for _i, _w in zip([264, 265, 266, 267, 268, 269, 270, 271, 272, 273, 274, 275, 276], [0.5, 1.0, 1.0, 1.0, 1.0, 1.0, 1.0, 0.09426, 0.4373, 0.4974, 0.5384, 0.7393, 0.06879]): _vg.add([_i], _w, 'REPLACE')
_vg = ob_fig1_rignt_002.vertex_groups.new(name='Bone.013')
for _i, _w in zip([42, 43, 44, 45, 46, 47, 48, 49, 52, 54, 55, 56, 57, 58, 59, 60, 61, 62, 63, 64, 65, 66, 67, 68, 69, 70, 71, 72, 74, 75, 264], [0.0, 0.0, 0.0, 0.0, 0.0, 0.0, 0.0, 0.01851, 0.0, 0.0, 0.0, 0.0, 0.0, 0.0, 0.0, 0.0, 0.0, 0.0, 0.0, 0.0, 0.0, 0.0, 0.0, 0.0, 0.0, 0.0, 0.0, 0.0, 0.0, 0.0, 0.5]): _vg.add([_i], _w, 'REPLACE')
_vg = ob_fig1_rignt_002.vertex_groups.new(name='Bone.014')
for _i, _w in zip([222, 223, 224, 225, 226, 227, 246, 247, 248, 249, 250, 251, 252, 254, 256, 257], [0.4588, 0.4864, 0.4368, 0.1103, 0.04401, 0.233, 0.479, 0.7084, 0.8515, 0.8109, 0.09127, 0.05394, 0.05524, 0.01427, 0.01712, 0.0453]): _vg.add([_i], _w, 'REPLACE')
_vg = ob_fig1_rignt_002.vertex_groups.new(name='Bone.015')
for _i, _w in zip([224, 225, 226, 227, 246, 247, 248, 249, 250, 251], [0.01071, 0.1436, 0.1291, 0.04049, 0.4953, 0.1771, 0.07618, 0.1407, 0.8332, 0.904]): _vg.add([_i], _w, 'REPLACE')
_vg = ob_fig1_rignt_002.vertex_groups.new(name='Bone.016')
for _i, _w in zip([210, 211, 212, 213, 214, 215, 216, 217, 218, 219, 220, 221, 241, 242, 243, 245], [0.5549, 0.5189, 0.5621, 0.8642, 1.0, 0.9727, 0.9932, 0.9908, 0.987, 0.9993, 1.001, 1.0, 0.0008559, 0.01848, 0.00841, 0.01781]): _vg.add([_i], _w, 'REPLACE')
_vg = ob_fig1_rignt_002.vertex_groups.new(name='Bone.017')
for _i, _w in zip([4, 8, 9, 10, 11, 23, 28, 30, 31, 35, 36, 38, 39, 40, 41, 50, 51, 70, 72, 73, 77, 82, 83, 210, 211, 212, 213, 215, 240, 241, 242, 243, 244, 245, 349, 351, 353, 354, 362, 363, 364, 365], [0.0, 0.0, 0.0, 0.0, 0.0, 0.01259, 0.0, 0.0, 0.0, 0.0, 0.0, 0.0, 0.0, 0.0, 0.0, 0.0, 0.0, 0.0, 0.0, 0.0, 0.0, 0.0, 0.0, 0.4451, 0.4811, 0.4379, 0.1358, 0.02726, 1.0, 0.9991, 0.9815, 0.9916, 1.0, 0.9822, 0.0, 0.0, 0.0, 0.0, 0.0, 0.0, 0.0, 0.0]): _vg.add([_i], _w, 'REPLACE')
_vg = ob_fig1_rignt_002.vertex_groups.new(name='Bone.018')
for _i, _w in zip([222, 223, 224, 225, 226, 227, 247, 248, 249, 250, 251, 252, 253, 254, 255, 256, 257], [0.5309, 0.5027, 0.5315, 0.729, 0.6877, 0.6862, 0.09297, 0.06666, 0.04183, 0.05056, 0.007397, 0.9012, 0.258, 0.7958, 0.8523, 0.9165, 0.9291]): _vg.add([_i], _w, 'REPLACE')
_vg = ob_fig1_rignt_002.vertex_groups.new(name='Bone.019')
for _i, _w in zip([226, 227, 228, 229, 230, 231, 232, 233, 252, 253, 254, 255, 256], [0.1335, 0.01503, 1.0, 0.977, 1.0, 1.0, 1.0, 1.0, 0.02743, 0.7185, 0.1582, 0.1252, 0.0387]): _vg.add([_i], _w, 'REPLACE')
_vg = ob_fig1_rignt_002.vertex_groups.new(name='Bone.020')
for _i, _w in zip([258, 259, 260, 261, 262, 263], [1.0, 1.0, 0.9939, 0.9971, 1.0, 1.0]): _vg.add([_i], _w, 'REPLACE')
_vg = ob_fig1_rignt_002.vertex_groups.new(name='Bone.021')
for _i, _w in zip([126, 127, 129, 130, 131, 133, 134, 135, 136, 137, 138, 139, 141, 142, 143, 145, 146, 147, 148, 149, 152, 154, 155, 156, 157, 158, 160, 161, 162, 163, 164, 165, 166, 167, 234, 235, 236, 237, 238, 239], [0.0, 0.0, 0.02428, 0.0, 0.0, 0.00904, 0.0, 0.0, 0.0, 0.0, 0.0, 0.0, 0.0, 0.0, 0.0, 0.0, 0.0, 0.0, 0.05091, 0.0, 0.006963, 0.0, 0.05202, 0.0, 0.0, 0.06761, 0.05032, 0.0, 0.0, 0.02737, 0.0, 0.01679, 0.0, 0.0, 0.9999, 0.9999, 0.9986, 0.9909, 0.9906, 1.002]): _vg.add([_i], _w, 'REPLACE')
_vg = ob_fig1_rignt_002.vertex_groups.new(name='Bone.022')
for _i, _w in zip([304, 305, 309, 310, 311, 334, 335, 336, 339, 340, 341, 342, 400, 401, 402], [0.06922, 0.05736, 0.0661, 0.5999, 0.4804, 0.07898, 0.08693, 0.05803, 0.04516, 0.7279, 0.6487, 0.07549, 0.2066, 0.1717, 0.03675]): _vg.add([_i], _w, 'REPLACE')
_vg = ob_fig1_rignt_002.vertex_groups.new(name='Bone.023')
for _i, _w in zip([305, 309, 310, 311, 340, 341, 368, 369, 372, 373, 374, 375, 376, 377, 378, 400, 401, 402], [0.002649, 0.01621, 0.137, 0.3861, 0.09556, 0.1043, 0.008968, 0.01256, 0.005845, 0.5572, 0.8845, 0.9591, 0.9753, 0.9581, 0.5366, 0.01715, 0.09527, 0.01707]): _vg.add([_i], _w, 'REPLACE')
_vg = ob_fig1_rignt_002.vertex_groups.new(name='Bone.024')
for _i, _w in zip([367, 368, 369, 370, 371, 372, 373, 374, 377, 378], [0.1851, 0.6737, 0.3557, 0.8317, 0.505, 0.3181, 0.4369, 0.1025, 0.01059, 0.4593]): _vg.add([_i], _w, 'REPLACE')
_vg = ob_fig1_rignt_002.vertex_groups.new(name='Bone.025')
for _i, _w in zip([361, 362, 363, 364, 365, 366, 367, 368, 369, 370, 371, 372], [0.3676, 0.4605, 0.4729, 0.4169, 0.02486, 0.8324, 0.7946, 0.2886, 0.6038, 0.1511, 0.4904, 0.6469]): _vg.add([_i], _w, 'REPLACE')
_vg = ob_fig1_rignt_002.vertex_groups.new(name='Bone.026')
for _i, _w in zip([355, 356, 357, 358, 359, 360, 361, 362, 363, 364, 365, 366], [0.2063, 0.6439, 0.5869, 0.1963, 0.1259, 0.06832, 0.6309, 0.5395, 0.5271, 0.5831, 0.9751, 0.1659]): _vg.add([_i], _w, 'REPLACE')
_vg = ob_fig1_rignt_002.vertex_groups.new(name='Bone.027')
for _i, _w in zip([6, 7, 10, 11, 24, 25, 27, 32, 33, 37, 38, 39, 349, 350, 351, 352, 353, 354, 355, 356, 357, 358, 359, 360], [0.0, 0.0, 0.0, 0.0, 0.03136, 0.0, 0.00418, 0.0, 0.0, 0.0, 0.0, 0.07579, 1.0, 1.0, 1.0, 1.0, 1.0, 1.0, 0.7855, 0.3491, 0.409, 0.8057, 0.8783, 0.9339]): _vg.add([_i], _w, 'REPLACE')
_vg = ob_fig1_rignt_002.vertex_groups.new(name='Bone.028')
_vg = ob_fig1_rignt_002.vertex_groups.new(name='Bone.029')
for _i, _w in zip([331, 332, 333, 334, 335, 336, 338, 339, 340, 341, 342], [1.0, 0.9161, 0.7978, 0.5275, 0.5138, 0.8149, 0.1699, 0.06595, 0.04233, 0.1134, 0.08062]): _vg.add([_i], _w, 'REPLACE')
_vg = ob_fig1_rignt_002.vertex_groups.new(name='Bone.030')
for _i, _w in zip([321, 325, 326, 327, 328, 329, 330, 332, 333, 334, 335, 336, 341], [0.0512, 0.9592, 0.9635, 0.9711, 0.9708, 0.963, 0.9516, 0.006302, 0.09995, 0.3804, 0.3712, 0.07818, 0.05071]): _vg.add([_i], _w, 'REPLACE')
_vg = ob_fig1_rignt_002.vertex_groups.new(name='Bone.031')
for _i, _w in zip([319, 320, 321, 322, 323, 324], [0.9882, 0.9806, 0.9265, 0.9659, 0.9806, 0.9828]): _vg.add([_i], _w, 'REPLACE')
_vg = ob_fig1_rignt_002.vertex_groups.new(name='Bone.032')
for _i, _w in zip([313, 314, 315, 316, 317, 318], [0.997, 0.9901, 0.9875, 0.9911, 0.9968, 0.9984]): _vg.add([_i], _w, 'REPLACE')
_vg = ob_fig1_rignt_002.vertex_groups.new(name='Bone.033')
for _i, _w in zip([343, 344, 345, 346, 347, 348], [0.9981, 0.9997, 0.9982, 0.9996, 0.9978, 0.9988]): _vg.add([_i], _w, 'REPLACE')
_vg = ob_fig1_rignt_002.vertex_groups.new(name='Bone.034')
for _i, _w in zip([307, 308, 309, 310, 312, 337, 342, 397, 398, 399, 400, 416, 418, 419, 420], [0.1049, 0.5646, 0.6046, 0.06245, 0.001667, 0.1231, 0.1079, 0.04253, 0.6112, 0.1574, 0.07473, 0.03565, 0.01362, 0.07418, 0.01371]): _vg.add([_i], _w, 'REPLACE')
_vg = ob_fig1_rignt_002.vertex_groups.new(name='Bone.035')
for _i, _w in zip([307, 308, 309, 310, 336, 337, 341, 342, 398, 399, 400, 410, 416, 417, 418, 419, 420, 421], [0.009412, 0.1641, 0.2067, 0.003929, 0.01373, 0.1325, 0.05727, 0.7161, 0.1307, 0.6194, 0.04885, 0.01403, 0.8444, 0.4837, 0.1848, 0.7129, 0.7755, 0.9079]): _vg.add([_i], _w, 'REPLACE')
_vg = ob_fig1_rignt_002.vertex_groups.new(name='Bone.036')
for _i, _w in zip([398, 399, 410, 411, 412, 413, 414, 415, 416, 417, 418, 419, 420, 421], [0.06246, 0.04789, 0.784, 0.1498, 0.131, 0.452, 0.4862, 0.5181, 0.1145, 0.46, 0.7125, 0.1423, 0.06684, 0.06919]): _vg.add([_i], _w, 'REPLACE')
_vg = ob_fig1_rignt_002.vertex_groups.new(name='Bone.037')
for _i, _w in zip([404, 405, 406, 407, 408, 409, 410, 411, 412, 413, 414, 415, 417, 418, 419, 420], [0.02884, 0.05271, 0.4722, 0.4937, 0.4544, 0.1653, 0.172, 0.8136, 0.8523, 0.5292, 0.4879, 0.4532, 0.02386, 0.05999, 0.05028, 0.01789]): _vg.add([_i], _w, 'REPLACE')
_vg = ob_fig1_rignt_002.vertex_groups.new(name='Bone.038')
for _i, _w in zip([84, 85, 89, 97, 98, 99, 100, 105, 106, 107, 403, 404, 405, 406, 407, 408, 409], [0.06589, 0.07037, 0.02757, 0.0, 0.04768, 0.05522, 0.006753, 0.0, 0.001434, 0.01858, 1.025, 0.9565, 0.9465, 0.5276, 0.5062, 0.5442, 0.8297]): _vg.add([_i], _w, 'REPLACE')
_vg = ob_fig1_rignt_002.vertex_groups.new(name='Bone.039')
for _i, _w in zip([385, 386, 387, 388, 389, 390, 391, 392, 393, 394, 395, 396], [0.1516, 0.2051, 0.8467, 0.9756, 0.9126, 0.5133, 0.9019, 0.918, 0.9838, 1.0, 0.9977, 0.9287]): _vg.add([_i], _w, 'REPLACE')
_vg = ob_fig1_rignt_002.vertex_groups.new(name='Bone.040')
for _i, _w in zip([379, 382, 383, 384, 385, 386, 387, 388, 389, 390, 391, 392, 395, 396], [0.1263, 0.07658, 0.4743, 0.7333, 0.8312, 0.7749, 0.1377, 0.02438, 0.08743, 0.4834, 0.0962, 0.07985, 0.002259, 0.07015]): _vg.add([_i], _w, 'REPLACE')
_vg = ob_fig1_rignt_002.vertex_groups.new(name='Bone.041')
for _i, _w in zip([307, 308, 312, 332, 333, 337, 338, 339, 340, 342, 379, 380, 381, 382, 383, 384, 398, 420], [0.2446, 0.1947, 0.729, 0.05029, 0.07257, 0.7029, 0.8301, 0.8889, 0.06618, 0.05976, 0.8706, 0.968, 0.9772, 0.9122, 0.5192, 0.2615, 0.01759, 0.08186]): _vg.add([_i], _w, 'REPLACE')
_m = ob_fig1_rignt_002.modifiers.new('Armature', 'ARMATURE')
_m = ob_fig1_rignt_002.modifiers.new('Armature.001', 'ARMATURE')
_m.object = ob_foresttree2armature
_m = ob_fig1_rignt_002.modifiers.new('Armature.002', 'ARMATURE')
ob_foresttree2armature.location = (1.901, -0.2987, 3.398)
ob_foresttree2armature.rotation_euler = (0.7702, 0.5177, 0.4876)
ob_foresttree2armature.scale = (2.05, 2.05, 2.05)
ob_foresttree2armature.show_in_front = True
ob_foresttree2armature.lineart.crease_threshold = 0.0
ob_camera.location = (0.0, -20.0, 4.0)
ob_camera.rotation_euler = (1.571, -0.0, -0.0)
ob_camera.lineart.crease_threshold = 0.0
ob_sun.location = (8.0, -12.0, 21.0)
ob_sun.rotation_euler = (0.3695, 0.3272, 0.1238)
ob_sun.lineart.crease_threshold = 0.0
ob_empty.location = (-0.02723, -5.188, 0.0)
ob_empty.rotation_euler = (1.571, -1.571, 0.0)
ob_empty.empty_display_type = 'IMAGE'
ob_empty.empty_display_size = 10.0
ob_empty.empty_image_offset = (0.0, 0.0)
ob_empty.color = (1.0, 1.0, 1.0, 0.07856)
ob_empty.lineart.crease_threshold = 0.0

# ---- collection membership
col_collection_1.objects.link(ob_fig1_rignt_002)
col_collection_2.objects.link(ob_foresttree2armature)
col_collection_11.objects.link(ob_camera)
col_collection_11.objects.link(ob_sun)
col_collection_20.objects.link(ob_empty)

# ---- scene / render settings (as saved in the file)
scene.camera = ob_camera
scene.frame_start = 1; scene.frame_end = 240; scene.frame_set(103)
scene.render.engine = 'BLENDER_EEVEE_NEXT'
scene.render.image_settings.file_format = 'FFMPEG'
scene.render.resolution_percentage = 50
scene.render.dither_intensity = 0.0
scene.cycles.use_denoising = False
scene.cycles.samples = 10
scene.cycles.sampling_pattern = 'TABULATED_SOBOL'
scene.cycles.light_sampling_threshold = 0.0
scene.cycles.use_adaptive_sampling = False
scene.cycles.use_light_tree = False
scene.cycles.blur_glossy = 0.0
scene.cycles.pixel_filter_type = 'GAUSSIAN'
scene.cycles.sample_clamp_indirect = 0.0
scene.view_settings.view_transform = 'Standard'
bpy.context.view_layer.update()
